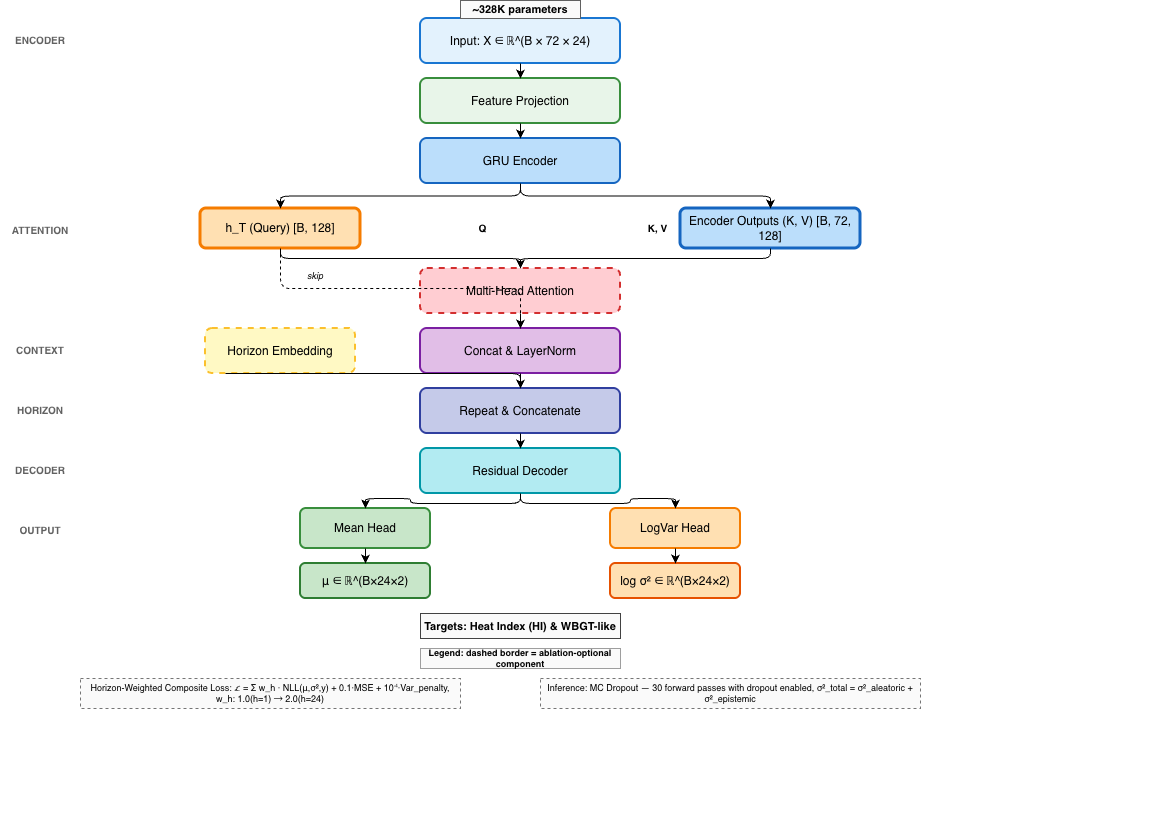

The diagram above was exported from draw.io. Its source (the exported page's mxGraphModel, read from the mxfile embedded in the PNG):
<mxGraphModel dx="1256" dy="887" grid="1" gridSize="10" guides="1" tooltips="1" connect="1" arrows="1" fold="1" page="1" pageScale="1" pageWidth="1169" pageHeight="827" math="0" shadow="0">
  <root>
    <mxCell id="0" />
    <mxCell id="1" parent="0" />
    <mxCell id="2" parent="1" style="rounded=1;whiteSpace=wrap;html=1;fillColor=#E3F2FD;strokeColor=#1976D2;strokeWidth=2;" value="Input: X ∈ ℝ^(B × 72 × 24)" vertex="1">
      <mxGeometry height="45" width="200" x="420" y="18" as="geometry" />
    </mxCell>
    <mxCell id="3" parent="1" style="rounded=1;whiteSpace=wrap;html=1;fillColor=#E8F5E9;strokeColor=#388E3C;strokeWidth=2;" value="Feature Projection" vertex="1">
      <mxGeometry height="45" width="200" x="420" y="78" as="geometry" />
    </mxCell>
    <mxCell id="4" parent="1" style="rounded=1;whiteSpace=wrap;html=1;fillColor=#BBDEFB;strokeColor=#1565C0;strokeWidth=2;" value="GRU Encoder" vertex="1">
      <mxGeometry height="45" width="200" x="420" y="138" as="geometry" />
    </mxCell>
    <mxCell id="5" parent="1" style="rounded=1;whiteSpace=wrap;html=1;fillColor=#FFE0B2;strokeColor=#F57C00;strokeWidth=3;" value="h_T (Query) [B, 128]" vertex="1">
      <mxGeometry height="40" width="160" x="200" y="208" as="geometry" />
    </mxCell>
    <mxCell id="6" parent="1" style="rounded=1;whiteSpace=wrap;html=1;fillColor=#BBDEFB;strokeColor=#1565C0;strokeWidth=3;" value="Encoder Outputs (K, V) [B, 72, 128]" vertex="1">
      <mxGeometry height="40" width="180" x="680" y="208" as="geometry" />
    </mxCell>
    <mxCell id="7" parent="1" style="rounded=1;whiteSpace=wrap;html=1;fillColor=#FFCDD2;strokeColor=#D32F2F;strokeWidth=2;dashed=1;" value="Multi-Head Attention" vertex="1">
      <mxGeometry height="45" width="200" x="420" y="268" as="geometry" />
    </mxCell>
    <mxCell id="8" parent="1" style="rounded=1;whiteSpace=wrap;html=1;fillColor=#E1BEE7;strokeColor=#7B1FA2;strokeWidth=2;" value="Concat &amp; LayerNorm" vertex="1">
      <mxGeometry height="45" width="200" x="420" y="328" as="geometry" />
    </mxCell>
    <mxCell id="9" parent="1" style="rounded=1;whiteSpace=wrap;html=1;fillColor=#FFF9C4;strokeColor=#FBC02D;strokeWidth=2;dashed=1;" value="Horizon Embedding" vertex="1">
      <mxGeometry height="45" width="150" x="205" y="328" as="geometry" />
    </mxCell>
    <mxCell id="10" parent="1" style="rounded=1;whiteSpace=wrap;html=1;fillColor=#C5CAE9;strokeColor=#303F9F;strokeWidth=2;" value="Repeat &amp; Concatenate" vertex="1">
      <mxGeometry height="45" width="200" x="420" y="388" as="geometry" />
    </mxCell>
    <mxCell id="11" parent="1" style="rounded=1;whiteSpace=wrap;html=1;fillColor=#B2EBF2;strokeColor=#0097A7;strokeWidth=2;" value="Residual Decoder" vertex="1">
      <mxGeometry height="45" width="200" x="420" y="448" as="geometry" />
    </mxCell>
    <mxCell id="12" parent="1" style="rounded=1;whiteSpace=wrap;html=1;fillColor=#C8E6C9;strokeColor=#388E3C;strokeWidth=2;" value="Mean Head" vertex="1">
      <mxGeometry height="40" width="130" x="300" y="508" as="geometry" />
    </mxCell>
    <mxCell id="13" parent="1" style="rounded=1;whiteSpace=wrap;html=1;fillColor=#FFE0B2;strokeColor=#F57C00;strokeWidth=2;" value="LogVar Head" vertex="1">
      <mxGeometry height="40" width="130" x="610" y="508" as="geometry" />
    </mxCell>
    <mxCell id="14" parent="1" style="rounded=1;whiteSpace=wrap;html=1;fillColor=#C8E6C9;strokeColor=#2E7D32;strokeWidth=2;" value="μ ∈ ℝ^(B×24×2)" vertex="1">
      <mxGeometry height="35" width="130" x="300" y="563" as="geometry" />
    </mxCell>
    <mxCell id="15" parent="1" style="rounded=1;whiteSpace=wrap;html=1;fillColor=#FFE0B2;strokeColor=#E65100;strokeWidth=2;" value="log σ² ∈ ℝ^(B×24×2)" vertex="1">
      <mxGeometry height="35" width="130" x="610" y="563" as="geometry" />
    </mxCell>
    <mxCell id="16" parent="1" style="rounded=0;whiteSpace=wrap;html=1;fillColor=#FAFAFA;strokeColor=#424242;fontStyle=1;fontSize=11;" value="Targets: Heat Index (HI) &amp; WBGT-like" vertex="1">
      <mxGeometry height="25" width="200" x="420" y="613" as="geometry" />
    </mxCell>
    <mxCell id="17" parent="1" style="rounded=0;whiteSpace=wrap;html=1;fillColor=#FAFAFA;strokeColor=#757575;strokeWidth=1;dashed=1;fontSize=9;" value="Horizon-Weighted Composite Loss: ℒ = Σ w_h · NLL(μ,σ²,y) + 0.1·MSE + 10⁻⁴·Var_penalty, w_h: 1.0(h=1) → 2.0(h=24)" vertex="1">
      <mxGeometry height="30" width="380" x="80" y="678" as="geometry" />
    </mxCell>
    <mxCell id="18" parent="1" style="rounded=0;whiteSpace=wrap;html=1;fillColor=#FAFAFA;strokeColor=#757575;strokeWidth=1;dashed=1;fontSize=9;" value="Inference: MC Dropout — 30 forward passes with dropout enabled, σ²_total = σ²_aleatoric + σ²_epistemic" vertex="1">
      <mxGeometry height="30" width="380" x="540" y="678" as="geometry" />
    </mxCell>
    <mxCell id="19" parent="1" style="rounded=0;whiteSpace=wrap;html=1;fillColor=none;strokeColor=none;fontStyle=1;fontSize=10;fontColor=#616161;" value="ENCODER" vertex="1">
      <mxGeometry height="18" width="60" x="10" y="30" as="geometry" />
    </mxCell>
    <mxCell id="20" parent="1" style="rounded=0;whiteSpace=wrap;html=1;fillColor=none;strokeColor=none;fontStyle=1;fontSize=10;fontColor=#616161;" value="ATTENTION" vertex="1">
      <mxGeometry height="18" width="60" x="10" y="220" as="geometry" />
    </mxCell>
    <mxCell id="21" parent="1" style="rounded=0;whiteSpace=wrap;html=1;fillColor=none;strokeColor=none;fontStyle=1;fontSize=10;fontColor=#616161;" value="CONTEXT" vertex="1">
      <mxGeometry height="18" width="60" x="10" y="340" as="geometry" />
    </mxCell>
    <mxCell id="22" parent="1" style="rounded=0;whiteSpace=wrap;html=1;fillColor=none;strokeColor=none;fontStyle=1;fontSize=10;fontColor=#616161;" value="HORIZON" vertex="1">
      <mxGeometry height="18" width="60" x="10" y="400" as="geometry" />
    </mxCell>
    <mxCell id="23" parent="1" style="rounded=0;whiteSpace=wrap;html=1;fillColor=none;strokeColor=none;fontStyle=1;fontSize=10;fontColor=#616161;" value="DECODER" vertex="1">
      <mxGeometry height="18" width="60" x="10" y="460" as="geometry" />
    </mxCell>
    <mxCell id="24" parent="1" style="rounded=0;whiteSpace=wrap;html=1;fillColor=none;strokeColor=none;fontStyle=1;fontSize=10;fontColor=#616161;" value="OUTPUT" vertex="1">
      <mxGeometry height="18" width="60" x="10" y="520" as="geometry" />
    </mxCell>
    <mxCell id="25" parent="1" style="rounded=0;whiteSpace=wrap;html=1;fillColor=#FAFAFA;strokeColor=#9E9E9E;fontSize=9;fontStyle=1;" value="Legend: dashed border = ablation-optional component" vertex="1">
      <mxGeometry height="20" width="200" x="420" y="648" as="geometry" />
    </mxCell>
    <mxCell id="26" edge="1" parent="1" source="2" style="edgeStyle=orthogonalEdgeStyle;endArrow=classic;html=1;exitX=0.5;exitY=1;entryX=0.5;entryY=0;" target="3">
      <mxGeometry relative="1" as="geometry" />
    </mxCell>
    <mxCell id="27" edge="1" parent="1" source="3" style="edgeStyle=orthogonalEdgeStyle;endArrow=classic;html=1;exitX=0.5;exitY=1;entryX=0.5;entryY=0;" target="4">
      <mxGeometry relative="1" as="geometry" />
    </mxCell>
    <mxCell id="28" edge="1" parent="1" source="4" style="edgeStyle=orthogonalEdgeStyle;endArrow=classic;html=1;exitX=0.5;exitY=1;entryX=0.5;entryY=0;" target="5">
      <mxGeometry relative="1" as="geometry" />
    </mxCell>
    <mxCell id="29" edge="1" parent="1" source="4" style="edgeStyle=orthogonalEdgeStyle;endArrow=classic;html=1;exitX=0.5;exitY=1;entryX=0.5;entryY=0;" target="6">
      <mxGeometry relative="1" as="geometry" />
    </mxCell>
    <mxCell id="30" edge="1" parent="1" source="5" style="edgeStyle=orthogonalEdgeStyle;endArrow=classic;html=1;exitX=0.5;exitY=1;entryX=0.5;entryY=0;" target="7">
      <mxGeometry relative="1" as="geometry" />
    </mxCell>
    <mxCell id="31" edge="1" parent="1" source="6" style="edgeStyle=orthogonalEdgeStyle;endArrow=classic;html=1;exitX=0.5;exitY=1;entryX=0.5;entryY=0;" target="7">
      <mxGeometry relative="1" as="geometry" />
    </mxCell>
    <mxCell id="32" edge="1" parent="1" source="7" style="edgeStyle=orthogonalEdgeStyle;endArrow=classic;html=1;exitX=0.5;exitY=1;entryX=0.5;entryY=0;" target="8">
      <mxGeometry relative="1" as="geometry" />
    </mxCell>
    <mxCell id="33" edge="1" parent="1" source="8" style="edgeStyle=orthogonalEdgeStyle;endArrow=classic;html=1;exitX=0.5;exitY=1;entryX=0.5;entryY=0;" target="10">
      <mxGeometry relative="1" as="geometry" />
    </mxCell>
    <mxCell id="34" edge="1" parent="1" style="edgeStyle=orthogonalEdgeStyle;endArrow=classic;html=1;exitX=0.5;exitY=1;entryX=0.5;entryY=0;" target="10">
      <mxGeometry relative="1" as="geometry">
        <mxPoint x="225" y="373" as="sourcePoint" />
      </mxGeometry>
    </mxCell>
    <mxCell id="35" edge="1" parent="1" source="10" style="edgeStyle=orthogonalEdgeStyle;endArrow=classic;html=1;exitX=0.5;exitY=1;entryX=0.5;entryY=0;" target="11">
      <mxGeometry relative="1" as="geometry" />
    </mxCell>
    <mxCell id="36" edge="1" parent="1" source="11" style="edgeStyle=orthogonalEdgeStyle;endArrow=classic;html=1;exitX=0.5;exitY=1;entryX=0.5;entryY=0;" target="12">
      <mxGeometry relative="1" as="geometry" />
    </mxCell>
    <mxCell id="37" edge="1" parent="1" source="11" style="edgeStyle=orthogonalEdgeStyle;endArrow=classic;html=1;exitX=0.5;exitY=1;entryX=0.5;entryY=0;" target="13">
      <mxGeometry relative="1" as="geometry" />
    </mxCell>
    <mxCell id="38" edge="1" parent="1" source="12" style="edgeStyle=orthogonalEdgeStyle;endArrow=classic;html=1;exitX=0.5;exitY=1;entryX=0.5;entryY=0;" target="14">
      <mxGeometry relative="1" as="geometry" />
    </mxCell>
    <mxCell id="39" edge="1" parent="1" source="13" style="edgeStyle=orthogonalEdgeStyle;endArrow=classic;html=1;exitX=0.5;exitY=1;entryX=0.5;entryY=0;" target="15">
      <mxGeometry relative="1" as="geometry" />
    </mxCell>
    <mxCell id="40" parent="1" style="rounded=0;whiteSpace=wrap;html=1;fillColor=none;strokeColor=none;fontSize=10;fontStyle=1;" value="Q" vertex="1">
      <mxGeometry height="18" width="25" x="470" y="218" as="geometry" />
    </mxCell>
    <mxCell id="41" parent="1" style="rounded=0;whiteSpace=wrap;html=1;fillColor=none;strokeColor=none;fontSize=10;fontStyle=1;" value="K, V" vertex="1">
      <mxGeometry height="18" width="35" x="640" y="218" as="geometry" />
    </mxCell>
    <mxCell id="42" edge="1" parent="1" source="5" style="edgeStyle=orthogonalEdgeStyle;endArrow=none;html=1;exitX=0.5;exitY=1;entryX=0.5;entryY=0;dashed=1;startArrow=none;" target="8">
      <mxGeometry relative="1" as="geometry" />
    </mxCell>
    <mxCell id="43" parent="1" style="rounded=0;whiteSpace=wrap;html=1;fillColor=none;strokeColor=none;fontSize=9;fontStyle=2;" value="skip" vertex="1">
      <mxGeometry height="15" width="30" x="300" y="268" as="geometry" />
    </mxCell>
    <mxCell id="44" parent="1" style="rounded=0;whiteSpace=wrap;html=1;fillColor=#FAFAFA;strokeColor=#616161;fontSize=11;fontStyle=1;" value="~328K parameters" vertex="1">
      <mxGeometry height="18" width="120" x="460" as="geometry" />
    </mxCell>
  </root>
</mxGraphModel>